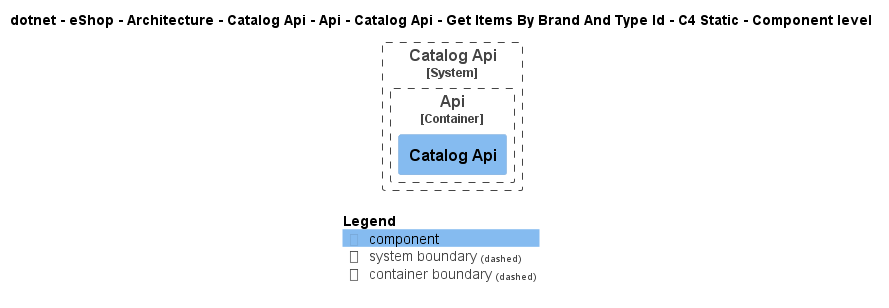

The diagram above was rendered by PlantUML. Its source (embedded in the PNG):
@startuml
!pragma layout smetana
!include ..\..\..\..\..\..\..\..\..\..\..\.c4s\C4_Component.puml

AddElementTag("c4interflow:lifecycle:new", $bgColor=green, $fontColor=#ffffff, $borderColor=green, $shadowing="False")
AddElementTag("c4interflow:lifecycle:changed", $bgColor=orange, $fontColor=#ffffff, $borderColor=orange, $shadowing="False")
AddElementTag("c4interflow:lifecycle:removed", $bgColor=red, $fontColor=#ffffff, $borderColor=red, $shadowing="False")

AddRelTag("c4interflow:lifecycle:new", $textColor=green, $lineColor=green)
AddRelTag("c4interflow:lifecycle:changed", $textColor=orange, $lineColor=orange)
AddRelTag("c4interflow:lifecycle:removed", $textColor=red, $lineColor=red)

SHOW_PERSON_PORTRAIT()
LAYOUT_TOP_DOWN()

skinparam linetype polyline

title dotnet - eShop - Architecture - Catalog Api - Api - Catalog Api - Get Items By Brand And Type Id - C4 Static - Component level


System_Boundary(dotnet.eShop.Architecture.SoftwareSystems.CatalogApi, "Catalog Api") {
    
Container_Boundary(dotnet.eShop.Architecture.SoftwareSystems.CatalogApi.Containers.Api, "Api") {
    Component(dotnet.eShop.Architecture.SoftwareSystems.CatalogApi.Containers.Api.Components.CatalogApi, "Catalog Api", "", "")
}
}



SHOW_LEGEND()
@enduml